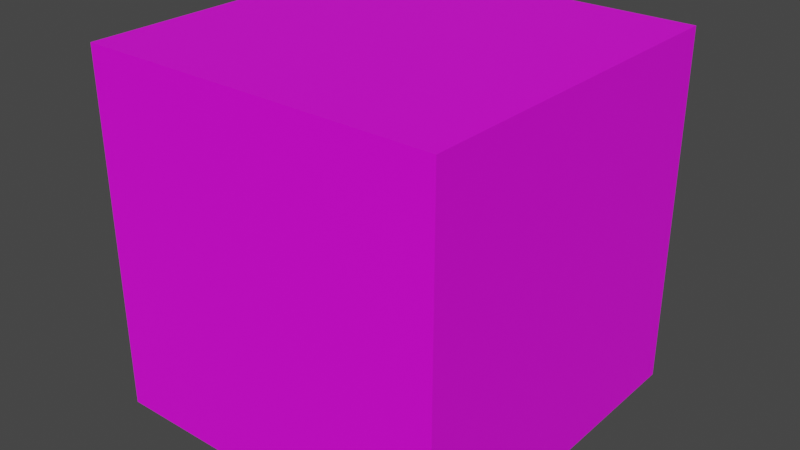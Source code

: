 # Source: Bumper.blend  (saved by Blender 3.6.11; exported with 4.5.12 LTS)
import bpy
from mathutils import Matrix  # noqa: F401  (used for matrix-valued properties, if any)

bpy.ops.wm.read_factory_settings(use_empty=True)
scene = bpy.context.scene
scene.name = 'Scene'

# ---- collections
col_collection = bpy.data.collections.new('Collection'); scene.collection.children.link(col_collection)

# ---- images (referenced by path relative to the original .blend; pixels are not part of the script)
import os
ASSET_DIR = os.environ.get("B2B_ASSET_DIR", "")  # directory of the original .blend (textures are referenced by path, not embedded)
HERE = os.path.dirname(os.path.abspath(__file__))  # packed textures are extracted next to this script under _unpacked/

def load_image(name, relpath, width, height, colorspace="sRGB"):
    """Load a texture the original file referenced (path relative to the .blend, or extracted next to this script)."""
    p = next((c for c in (os.path.join(HERE, relpath), os.path.join(ASSET_DIR, relpath)) if relpath and os.path.exists(c)), "")
    if p:
        img = bpy.data.images.load(p, check_existing=True)
        img.name = name
    else:  # same state as the original file: an image datablock whose file is absent (Cycles renders it pink)
        img = bpy.data.images.new(name, width, height)
        img.source = "FILE"
        img.filepath = "//" + (relpath or name)
    img.colorspace_settings.name = colorspace
    return img
img_bumper_psd = load_image('Bumper.psd', 'Bumper.psd', 1024, 1024, 'sRGB')

# ---- materials (node trees are filled in below, after node groups)
mat_material = bpy.data.materials.new('Material')
mat_material.alpha_threshold = 0.0
mat_material.use_transparent_shadow = False
mat_material.roughness = 0.5
mat_material.line_color = (0.0, 0.0, 0.0, 1.0)

# ---- material node trees
mat_material.use_nodes = True; mat_material.node_tree.nodes.clear()
_N = mat_material.node_tree.nodes; _L = mat_material.node_tree.links
n0 = _N.new('ShaderNodeOutputMaterial'); n0.name = 'Material Output'; n0.location = (300, 300)
n1 = _N.new('ShaderNodeBsdfPrincipled'); n1.name = 'Principled BSDF'; n1.location = (10, 300)
n1.distribution = 'GGX'
n1.subsurface_method = 'RANDOM_WALK_SKIN'
n1.inputs[3].default_value = 1.45
n1.inputs[27].default_value = (0.0, 0.0, 0.0, 1.0)
n1.inputs[28].default_value = 1.0
n2 = _N.new('ShaderNodeTexImage'); n2.name = 'Image Texture'; n2.location = (-280, 280)
n2.image = img_bumper_psd
_L.new(n1.outputs[0], n0.inputs[0])
_L.new(n2.outputs[0], n1.inputs[0])
n0.is_active_output = True

# ---- world
world_world = bpy.data.worlds.new('World'); scene.world = world_world
world_world.use_nodes = True; world_world.node_tree.nodes.clear()
_N = world_world.node_tree.nodes; _L = world_world.node_tree.links
n0 = _N.new('ShaderNodeOutputWorld'); n0.name = 'World Output'; n0.location = (300, 300)
n1 = _N.new('ShaderNodeBackground'); n1.name = 'Background'; n1.location = (10, 300)
n1.inputs[0].default_value = (0.05088, 0.05088, 0.05088, 1.0)
_L.new(n1.outputs[0], n0.inputs[0])
n0.is_active_output = True
world_world.color = (0.05088, 0.05088, 0.05088)
world_world.use_sun_shadow = False
world_world.sun_shadow_jitter_overblur = 0.0

# ---- meshes
me_cube = bpy.data.meshes.new('Cube')
me_cube.from_pydata([(1.0, 1.0, 1.0), (1.0, 1.0, -1.0), (1.0, -1.0, 1.0), (1.0, -1.0, -1.0), (-1.0, 1.0, 1.0), (-1.0, 1.0, -1.0), (-1.0, -1.0, 1.0), (-1.0, -1.0, -1.0)], [], [(0, 4, 6, 2), (3, 2, 6, 7), (7, 6, 4, 5), (5, 1, 3, 7), (1, 0, 2, 3), (5, 4, 0, 1)])
_uv = me_cube.uv_layers.new(name='UVMap')
_uv.uv.foreach_set('vector', [0.3333, 0.3333, 0.0, 0.3333, 0.0, 0.0, 0.3333, 0.0, 0.0, 0.6667, 0.0, 0.3333, 0.3333, 0.3333, 0.3333, 0.6667, 0.6667, 0.3333, 0.3333, 0.3333, 0.3333, 5.298e-09, 0.6667, -9.273e-09, 0.6667, 0.3333, 0.6667, 0.6667, 0.3333, 0.6667, 0.3333, 0.3333, 0.0, 1.0, 0.0, 0.6667, 0.3333, 0.6667, 0.3333, 1.0, 0.3333, 1.0, 0.3333, 0.6667, 0.6667, 0.6667, 0.6667, 1.0])
me_cube.materials.append(mat_material)
me_cube.use_mirror_vertex_groups = False
me_cube.update()

# ---- objects
ob_cube = bpy.data.objects.new('Cube', me_cube)

# ---- transforms, parenting, visibility, modifiers, constraints
ob_cube.location = (0.0, 0.0, 2.548)
ob_cube.scale = (2.548, 2.548, 2.548)
ob_cube.lock_rotations_4d = False
ob_cube.empty_display_type = 'ARROWS'
ob_cube.lineart.crease_threshold = 0.0

# ---- collection membership
col_collection.objects.link(ob_cube)

# ---- scene / render settings (as saved in the file)
scene.frame_start = 1; scene.frame_end = 250; scene.frame_set(1)
scene.render.engine = 'BLENDER_EEVEE_NEXT'
scene.cycles.sampling_pattern = 'TABULATED_SOBOL'
scene.view_settings.view_transform = 'Filmic'
bpy.context.view_layer.update()

# ---- added for rendering (the .blend has no active camera and no usable light): camera, sun
cam_auto = bpy.data.cameras.new('AutoCamera')
cam_auto.lens = 50.0
cam_auto.sensor_width = 36.0
cam_auto.clip_end = 1000.0
ob_auto_camera = bpy.data.objects.new('AutoCamera', cam_auto)
scene.collection.objects.link(ob_auto_camera)
ob_auto_camera.location = (8.1671, -9.80052, 9.08168)
ob_auto_camera.rotation_euler = (1.09748, -7.21219e-08, 0.694738)
scene.camera = ob_auto_camera
light_auto_sun = bpy.data.lights.new('AutoSun', 'SUN')
light_auto_sun.energy = 3.0
light_auto_sun.angle = 0.0523599
ob_auto_sun = bpy.data.objects.new('AutoSun', light_auto_sun)
scene.collection.objects.link(ob_auto_sun)
ob_auto_sun.rotation_euler = (0.872665, 0.174533, 0.523599)
bpy.context.view_layer.update()
